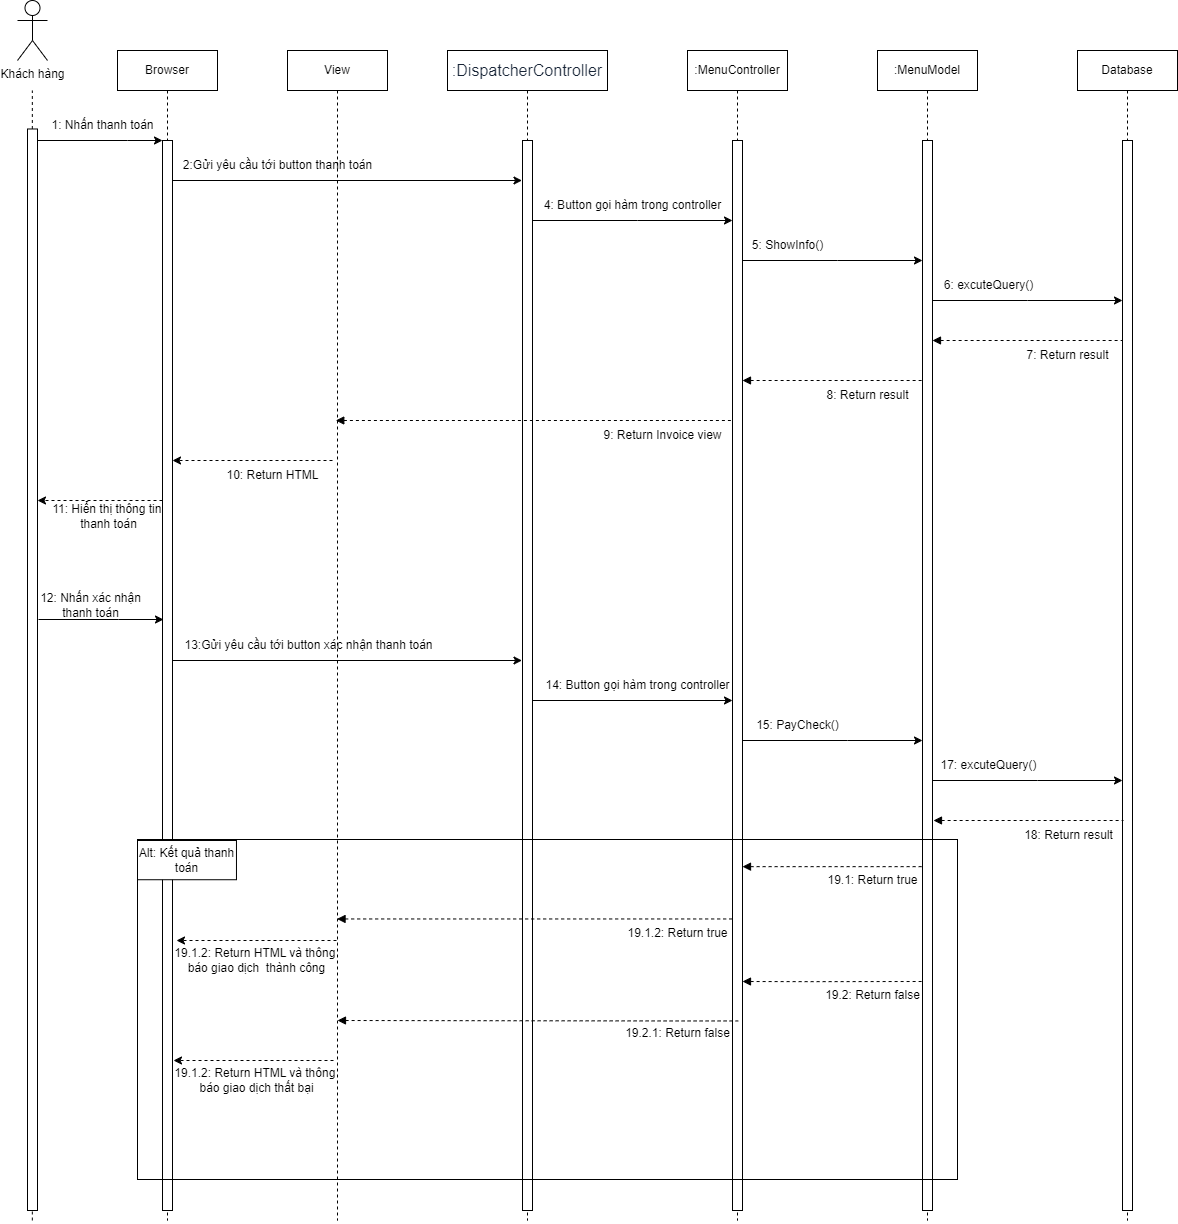

The diagram above was exported from draw.io. Its source (the exported page's mxGraphModel, read from the mxfile embedded in the PNG):
<mxGraphModel dx="1483" dy="1380" grid="1" gridSize="10" guides="1" tooltips="1" connect="1" arrows="1" fold="1" page="1" pageScale="1" pageWidth="850" pageHeight="1100" math="0" shadow="0">
  <root>
    <mxCell id="0" />
    <mxCell id="1" parent="0" />
    <mxCell id="HlwentgUM5Upc179wcZ_-164" value="Khách hàng" style="shape=umlActor;verticalLabelPosition=bottom;verticalAlign=top;html=1;align=center;" vertex="1" parent="1">
      <mxGeometry x="890" y="20" width="30" height="60" as="geometry" />
    </mxCell>
    <mxCell id="HlwentgUM5Upc179wcZ_-165" value="Browser" style="shape=umlLifeline;perimeter=lifelinePerimeter;whiteSpace=wrap;html=1;container=1;dropTarget=0;collapsible=0;recursiveResize=0;outlineConnect=0;portConstraint=eastwest;newEdgeStyle={&quot;edgeStyle&quot;:&quot;elbowEdgeStyle&quot;,&quot;elbow&quot;:&quot;vertical&quot;,&quot;curved&quot;:0,&quot;rounded&quot;:0};" vertex="1" parent="1">
      <mxGeometry x="990" y="70" width="100" height="1170" as="geometry" />
    </mxCell>
    <mxCell id="HlwentgUM5Upc179wcZ_-166" value="" style="html=1;points=[[0,0,0,0,5],[0,1,0,0,-5],[1,0,0,0,5],[1,1,0,0,-5]];perimeter=orthogonalPerimeter;outlineConnect=0;targetShapes=umlLifeline;portConstraint=eastwest;newEdgeStyle={&quot;curved&quot;:0,&quot;rounded&quot;:0};" vertex="1" parent="HlwentgUM5Upc179wcZ_-165">
      <mxGeometry x="45" y="90" width="10" height="1070" as="geometry" />
    </mxCell>
    <mxCell id="HlwentgUM5Upc179wcZ_-167" value="" style="group" connectable="0" vertex="1" parent="1">
      <mxGeometry x="900" y="110" width="10" height="1130" as="geometry" />
    </mxCell>
    <mxCell id="HlwentgUM5Upc179wcZ_-168" value="" style="endArrow=none;dashed=1;html=1;rounded=0;" edge="1" parent="HlwentgUM5Upc179wcZ_-167" source="HlwentgUM5Upc179wcZ_-170">
      <mxGeometry width="50" height="50" relative="1" as="geometry">
        <mxPoint x="4.829999999999927" y="1129.9999999999998" as="sourcePoint" />
        <mxPoint x="4.829999999999927" as="targetPoint" />
      </mxGeometry>
    </mxCell>
    <mxCell id="HlwentgUM5Upc179wcZ_-169" value="" style="endArrow=none;dashed=1;html=1;rounded=0;" edge="1" parent="HlwentgUM5Upc179wcZ_-167" target="HlwentgUM5Upc179wcZ_-170">
      <mxGeometry width="50" height="50" relative="1" as="geometry">
        <mxPoint x="4.829999999999927" y="1129.9999999999998" as="sourcePoint" />
        <mxPoint x="4.829999999999927" as="targetPoint" />
      </mxGeometry>
    </mxCell>
    <mxCell id="HlwentgUM5Upc179wcZ_-170" value="" style="html=1;points=[[0,0,0,0,5],[0,1,0,0,-5],[1,0,0,0,5],[1,1,0,0,-5]];perimeter=orthogonalPerimeter;outlineConnect=0;targetShapes=umlLifeline;portConstraint=eastwest;newEdgeStyle={&quot;curved&quot;:0,&quot;rounded&quot;:0};" vertex="1" parent="HlwentgUM5Upc179wcZ_-167">
      <mxGeometry y="38.48" width="10" height="1081.52" as="geometry" />
    </mxCell>
    <mxCell id="HlwentgUM5Upc179wcZ_-171" value="" style="endArrow=classic;html=1;rounded=0;" edge="1" parent="1" source="HlwentgUM5Upc179wcZ_-170" target="HlwentgUM5Upc179wcZ_-166">
      <mxGeometry width="50" height="50" relative="1" as="geometry">
        <mxPoint x="910" y="170" as="sourcePoint" />
        <mxPoint x="999.5" y="170" as="targetPoint" />
        <Array as="points">
          <mxPoint x="1000" y="160" />
        </Array>
      </mxGeometry>
    </mxCell>
    <mxCell id="HlwentgUM5Upc179wcZ_-172" value="1: Nhấn thanh toán" style="text;html=1;align=center;verticalAlign=middle;resizable=0;points=[];autosize=1;strokeColor=none;fillColor=none;" vertex="1" parent="1">
      <mxGeometry x="910" y="130" width="130" height="30" as="geometry" />
    </mxCell>
    <mxCell id="HlwentgUM5Upc179wcZ_-173" value="View" style="shape=umlLifeline;perimeter=lifelinePerimeter;whiteSpace=wrap;html=1;container=1;dropTarget=0;collapsible=0;recursiveResize=0;outlineConnect=0;portConstraint=eastwest;newEdgeStyle={&quot;edgeStyle&quot;:&quot;elbowEdgeStyle&quot;,&quot;elbow&quot;:&quot;vertical&quot;,&quot;curved&quot;:0,&quot;rounded&quot;:0};" vertex="1" parent="1">
      <mxGeometry x="1160" y="70" width="100" height="1170" as="geometry" />
    </mxCell>
    <mxCell id="HlwentgUM5Upc179wcZ_-174" value="&lt;span style=&quot;color: rgb(24, 37, 55); font-family: Muli, &amp;quot;Open Sans&amp;quot;, sans-serif; font-size: 16px; text-align: justify; background-color: rgb(255, 255, 255);&quot;&gt;:DispatcherController&lt;/span&gt;" style="shape=umlLifeline;perimeter=lifelinePerimeter;whiteSpace=wrap;html=1;container=1;dropTarget=0;collapsible=0;recursiveResize=0;outlineConnect=0;portConstraint=eastwest;newEdgeStyle={&quot;edgeStyle&quot;:&quot;elbowEdgeStyle&quot;,&quot;elbow&quot;:&quot;vertical&quot;,&quot;curved&quot;:0,&quot;rounded&quot;:0};" vertex="1" parent="1">
      <mxGeometry x="1320" y="70" width="160" height="1170" as="geometry" />
    </mxCell>
    <mxCell id="HlwentgUM5Upc179wcZ_-175" value="" style="html=1;points=[[0,0,0,0,5],[0,1,0,0,-5],[1,0,0,0,5],[1,1,0,0,-5]];perimeter=orthogonalPerimeter;outlineConnect=0;targetShapes=umlLifeline;portConstraint=eastwest;newEdgeStyle={&quot;curved&quot;:0,&quot;rounded&quot;:0};" vertex="1" parent="HlwentgUM5Upc179wcZ_-174">
      <mxGeometry x="75" y="90" width="10" height="1070" as="geometry" />
    </mxCell>
    <mxCell id="HlwentgUM5Upc179wcZ_-176" value=":MenuController" style="shape=umlLifeline;perimeter=lifelinePerimeter;whiteSpace=wrap;html=1;container=1;dropTarget=0;collapsible=0;recursiveResize=0;outlineConnect=0;portConstraint=eastwest;newEdgeStyle={&quot;edgeStyle&quot;:&quot;elbowEdgeStyle&quot;,&quot;elbow&quot;:&quot;vertical&quot;,&quot;curved&quot;:0,&quot;rounded&quot;:0};" vertex="1" parent="1">
      <mxGeometry x="1560" y="70" width="100" height="1170" as="geometry" />
    </mxCell>
    <mxCell id="HlwentgUM5Upc179wcZ_-177" value="" style="html=1;points=[[0,0,0,0,5],[0,1,0,0,-5],[1,0,0,0,5],[1,1,0,0,-5]];perimeter=orthogonalPerimeter;outlineConnect=0;targetShapes=umlLifeline;portConstraint=eastwest;newEdgeStyle={&quot;curved&quot;:0,&quot;rounded&quot;:0};" vertex="1" parent="HlwentgUM5Upc179wcZ_-176">
      <mxGeometry x="45" y="90" width="10" height="1070" as="geometry" />
    </mxCell>
    <mxCell id="HlwentgUM5Upc179wcZ_-178" value="" style="endArrow=classic;html=1;rounded=0;" edge="1" parent="1" source="HlwentgUM5Upc179wcZ_-166">
      <mxGeometry width="50" height="50" relative="1" as="geometry">
        <mxPoint x="1050" y="200" as="sourcePoint" />
        <mxPoint x="1394.5" y="200" as="targetPoint" />
      </mxGeometry>
    </mxCell>
    <mxCell id="HlwentgUM5Upc179wcZ_-179" value="2:Gửi yêu cầu tới button thanh toán" style="text;html=1;align=center;verticalAlign=middle;resizable=0;points=[];autosize=1;strokeColor=none;fillColor=none;" vertex="1" parent="1">
      <mxGeometry x="1045" y="170" width="210" height="30" as="geometry" />
    </mxCell>
    <mxCell id="HlwentgUM5Upc179wcZ_-180" value=":MenuModel" style="shape=umlLifeline;perimeter=lifelinePerimeter;whiteSpace=wrap;html=1;container=1;dropTarget=0;collapsible=0;recursiveResize=0;outlineConnect=0;portConstraint=eastwest;newEdgeStyle={&quot;edgeStyle&quot;:&quot;elbowEdgeStyle&quot;,&quot;elbow&quot;:&quot;vertical&quot;,&quot;curved&quot;:0,&quot;rounded&quot;:0};" vertex="1" parent="1">
      <mxGeometry x="1750" y="70" width="100" height="1170" as="geometry" />
    </mxCell>
    <mxCell id="HlwentgUM5Upc179wcZ_-181" value="" style="html=1;points=[[0,0,0,0,5],[0,1,0,0,-5],[1,0,0,0,5],[1,1,0,0,-5]];perimeter=orthogonalPerimeter;outlineConnect=0;targetShapes=umlLifeline;portConstraint=eastwest;newEdgeStyle={&quot;curved&quot;:0,&quot;rounded&quot;:0};" vertex="1" parent="HlwentgUM5Upc179wcZ_-180">
      <mxGeometry x="45" y="90" width="10" height="1070" as="geometry" />
    </mxCell>
    <mxCell id="HlwentgUM5Upc179wcZ_-182" value="Database" style="shape=umlLifeline;perimeter=lifelinePerimeter;whiteSpace=wrap;html=1;container=1;dropTarget=0;collapsible=0;recursiveResize=0;outlineConnect=0;portConstraint=eastwest;newEdgeStyle={&quot;edgeStyle&quot;:&quot;elbowEdgeStyle&quot;,&quot;elbow&quot;:&quot;vertical&quot;,&quot;curved&quot;:0,&quot;rounded&quot;:0};" vertex="1" parent="1">
      <mxGeometry x="1950" y="70" width="100" height="1170" as="geometry" />
    </mxCell>
    <mxCell id="HlwentgUM5Upc179wcZ_-183" value="" style="html=1;points=[[0,0,0,0,5],[0,1,0,0,-5],[1,0,0,0,5],[1,1,0,0,-5]];perimeter=orthogonalPerimeter;outlineConnect=0;targetShapes=umlLifeline;portConstraint=eastwest;newEdgeStyle={&quot;curved&quot;:0,&quot;rounded&quot;:0};" vertex="1" parent="HlwentgUM5Upc179wcZ_-182">
      <mxGeometry x="45" y="90" width="10" height="1070" as="geometry" />
    </mxCell>
    <mxCell id="HlwentgUM5Upc179wcZ_-184" value="" style="endArrow=classic;html=1;rounded=0;" edge="1" parent="1" source="HlwentgUM5Upc179wcZ_-175" target="HlwentgUM5Upc179wcZ_-177">
      <mxGeometry width="50" height="50" relative="1" as="geometry">
        <mxPoint x="1530" y="50" as="sourcePoint" />
        <mxPoint x="1600" y="240" as="targetPoint" />
        <Array as="points">
          <mxPoint x="1510" y="240" />
        </Array>
      </mxGeometry>
    </mxCell>
    <mxCell id="HlwentgUM5Upc179wcZ_-185" value="4: Button gọi hàm trong controller" style="text;html=1;align=center;verticalAlign=middle;resizable=0;points=[];autosize=1;strokeColor=none;fillColor=none;" vertex="1" parent="1">
      <mxGeometry x="1405" y="210" width="200" height="30" as="geometry" />
    </mxCell>
    <mxCell id="HlwentgUM5Upc179wcZ_-186" value="" style="endArrow=classic;html=1;rounded=0;" edge="1" parent="1" source="HlwentgUM5Upc179wcZ_-177" target="HlwentgUM5Upc179wcZ_-181">
      <mxGeometry width="50" height="50" relative="1" as="geometry">
        <mxPoint x="1620" y="280" as="sourcePoint" />
        <mxPoint x="1790" y="280" as="targetPoint" />
        <Array as="points">
          <mxPoint x="1710" y="280" />
        </Array>
      </mxGeometry>
    </mxCell>
    <mxCell id="HlwentgUM5Upc179wcZ_-187" value="5: ShowInfo()" style="text;html=1;align=center;verticalAlign=middle;resizable=0;points=[];autosize=1;strokeColor=none;fillColor=none;" vertex="1" parent="1">
      <mxGeometry x="1615" y="250" width="90" height="30" as="geometry" />
    </mxCell>
    <mxCell id="HlwentgUM5Upc179wcZ_-188" value="6: excuteQuery()" style="text;html=1;align=center;verticalAlign=middle;resizable=0;points=[];autosize=1;strokeColor=none;fillColor=none;" vertex="1" parent="1">
      <mxGeometry x="1806" y="290" width="110" height="30" as="geometry" />
    </mxCell>
    <mxCell id="HlwentgUM5Upc179wcZ_-189" value="" style="endArrow=classic;html=1;rounded=0;" edge="1" parent="1" source="HlwentgUM5Upc179wcZ_-181" target="HlwentgUM5Upc179wcZ_-183">
      <mxGeometry width="50" height="50" relative="1" as="geometry">
        <mxPoint x="1810" y="275" as="sourcePoint" />
        <mxPoint x="1890" y="320" as="targetPoint" />
        <Array as="points">
          <mxPoint x="1900" y="320" />
        </Array>
      </mxGeometry>
    </mxCell>
    <mxCell id="HlwentgUM5Upc179wcZ_-190" value="" style="endArrow=none;html=1;rounded=0;endFill=0;startArrow=block;startFill=1;dashed=1;" edge="1" parent="1">
      <mxGeometry width="50" height="50" relative="1" as="geometry">
        <mxPoint x="1805" y="360" as="sourcePoint" />
        <mxPoint x="1995" y="360" as="targetPoint" />
        <Array as="points">
          <mxPoint x="1900" y="360" />
        </Array>
      </mxGeometry>
    </mxCell>
    <mxCell id="HlwentgUM5Upc179wcZ_-191" value="7: Return result" style="text;html=1;align=center;verticalAlign=middle;resizable=0;points=[];autosize=1;strokeColor=none;fillColor=none;" vertex="1" parent="1">
      <mxGeometry x="1885" y="360" width="110" height="30" as="geometry" />
    </mxCell>
    <mxCell id="HlwentgUM5Upc179wcZ_-192" value="" style="endArrow=none;html=1;rounded=0;endFill=0;startArrow=block;startFill=1;dashed=1;" edge="1" parent="1" source="HlwentgUM5Upc179wcZ_-177" target="HlwentgUM5Upc179wcZ_-181">
      <mxGeometry width="50" height="50" relative="1" as="geometry">
        <mxPoint x="1620" y="380" as="sourcePoint" />
        <mxPoint x="1790" y="400" as="targetPoint" />
        <Array as="points">
          <mxPoint x="1700" y="400" />
        </Array>
      </mxGeometry>
    </mxCell>
    <mxCell id="HlwentgUM5Upc179wcZ_-193" value="8: Return result" style="text;html=1;align=center;verticalAlign=middle;resizable=0;points=[];autosize=1;strokeColor=none;fillColor=none;" vertex="1" parent="1">
      <mxGeometry x="1685" y="400" width="110" height="30" as="geometry" />
    </mxCell>
    <mxCell id="HlwentgUM5Upc179wcZ_-194" value="" style="endArrow=none;html=1;rounded=0;endFill=0;startArrow=block;startFill=1;dashed=1;" edge="1" parent="1" source="HlwentgUM5Upc179wcZ_-173" target="HlwentgUM5Upc179wcZ_-177">
      <mxGeometry width="50" height="50" relative="1" as="geometry">
        <mxPoint x="1215" y="440" as="sourcePoint" />
        <mxPoint x="1600" y="440" as="targetPoint" />
        <Array as="points">
          <mxPoint x="1495" y="440" />
        </Array>
      </mxGeometry>
    </mxCell>
    <mxCell id="HlwentgUM5Upc179wcZ_-195" value="9: Return Invoice view" style="text;html=1;align=center;verticalAlign=middle;resizable=0;points=[];autosize=1;strokeColor=none;fillColor=none;" vertex="1" parent="1">
      <mxGeometry x="1465" y="440" width="140" height="30" as="geometry" />
    </mxCell>
    <mxCell id="HlwentgUM5Upc179wcZ_-196" value="" style="endArrow=classic;html=1;rounded=0;dashed=1;" edge="1" parent="1" target="HlwentgUM5Upc179wcZ_-166">
      <mxGeometry width="50" height="50" relative="1" as="geometry">
        <mxPoint x="1205" y="480" as="sourcePoint" />
        <mxPoint x="1050" y="480" as="targetPoint" />
        <Array as="points">
          <mxPoint x="1130" y="480" />
        </Array>
      </mxGeometry>
    </mxCell>
    <mxCell id="HlwentgUM5Upc179wcZ_-197" value="10: Return HTML" style="text;html=1;align=center;verticalAlign=middle;resizable=0;points=[];autosize=1;strokeColor=none;fillColor=none;" vertex="1" parent="1">
      <mxGeometry x="1085" y="480" width="120" height="30" as="geometry" />
    </mxCell>
    <mxCell id="HlwentgUM5Upc179wcZ_-198" value="" style="endArrow=classic;html=1;rounded=0;dashed=1;" edge="1" parent="1" source="HlwentgUM5Upc179wcZ_-166">
      <mxGeometry width="50" height="50" relative="1" as="geometry">
        <mxPoint x="1030" y="520" as="sourcePoint" />
        <mxPoint x="910" y="520" as="targetPoint" />
        <Array as="points">
          <mxPoint x="995" y="520" />
        </Array>
      </mxGeometry>
    </mxCell>
    <mxCell id="HlwentgUM5Upc179wcZ_-199" value="11: Hiển thị thông tin&amp;nbsp;&lt;div&gt;thanh toán&lt;/div&gt;" style="text;html=1;align=center;verticalAlign=middle;resizable=0;points=[];autosize=1;strokeColor=none;fillColor=none;" vertex="1" parent="1">
      <mxGeometry x="911" y="516" width="140" height="40" as="geometry" />
    </mxCell>
    <mxCell id="HlwentgUM5Upc179wcZ_-200" value="" style="endArrow=classic;html=1;rounded=0;" edge="1" parent="1">
      <mxGeometry width="50" height="50" relative="1" as="geometry">
        <mxPoint x="911" y="639" as="sourcePoint" />
        <mxPoint x="1036" y="639" as="targetPoint" />
        <Array as="points">
          <mxPoint x="991" y="639" />
        </Array>
      </mxGeometry>
    </mxCell>
    <mxCell id="HlwentgUM5Upc179wcZ_-201" value="12: Nhấn xác nhận&lt;div&gt;thanh toán&lt;/div&gt;" style="text;html=1;align=center;verticalAlign=middle;resizable=0;points=[];autosize=1;strokeColor=none;fillColor=none;" vertex="1" parent="1">
      <mxGeometry x="903" y="605" width="120" height="40" as="geometry" />
    </mxCell>
    <mxCell id="HlwentgUM5Upc179wcZ_-202" value="" style="endArrow=classic;html=1;rounded=0;" edge="1" parent="1">
      <mxGeometry width="50" height="50" relative="1" as="geometry">
        <mxPoint x="1045" y="680" as="sourcePoint" />
        <mxPoint x="1394.5" y="680" as="targetPoint" />
      </mxGeometry>
    </mxCell>
    <mxCell id="HlwentgUM5Upc179wcZ_-203" value="13:Gửi yêu cầu tới button xác nhận thanh toán" style="text;html=1;align=center;verticalAlign=middle;resizable=0;points=[];autosize=1;strokeColor=none;fillColor=none;" vertex="1" parent="1">
      <mxGeometry x="1046" y="650" width="270" height="30" as="geometry" />
    </mxCell>
    <mxCell id="HlwentgUM5Upc179wcZ_-204" value="" style="endArrow=classic;html=1;rounded=0;" edge="1" parent="1" target="HlwentgUM5Upc179wcZ_-177">
      <mxGeometry width="50" height="50" relative="1" as="geometry">
        <mxPoint x="1405" y="720" as="sourcePoint" />
        <mxPoint x="1600" y="720" as="targetPoint" />
      </mxGeometry>
    </mxCell>
    <mxCell id="HlwentgUM5Upc179wcZ_-205" value="14: Button gọi hàm trong controller" style="text;html=1;align=center;verticalAlign=middle;resizable=0;points=[];autosize=1;strokeColor=none;fillColor=none;" vertex="1" parent="1">
      <mxGeometry x="1405" y="690" width="210" height="30" as="geometry" />
    </mxCell>
    <mxCell id="HlwentgUM5Upc179wcZ_-206" value="" style="endArrow=classic;html=1;rounded=0;" edge="1" parent="1" source="HlwentgUM5Upc179wcZ_-177" target="HlwentgUM5Upc179wcZ_-181">
      <mxGeometry width="50" height="50" relative="1" as="geometry">
        <mxPoint x="1620" y="760" as="sourcePoint" />
        <mxPoint x="1790" y="760" as="targetPoint" />
        <Array as="points">
          <mxPoint x="1720" y="760" />
        </Array>
      </mxGeometry>
    </mxCell>
    <mxCell id="HlwentgUM5Upc179wcZ_-207" value="15: PayCheck()" style="text;html=1;align=center;verticalAlign=middle;resizable=0;points=[];autosize=1;strokeColor=none;fillColor=none;" vertex="1" parent="1">
      <mxGeometry x="1615" y="730" width="110" height="30" as="geometry" />
    </mxCell>
    <mxCell id="HlwentgUM5Upc179wcZ_-208" value="" style="endArrow=classic;html=1;rounded=0;" edge="1" parent="1" source="HlwentgUM5Upc179wcZ_-181" target="HlwentgUM5Upc179wcZ_-183">
      <mxGeometry width="50" height="50" relative="1" as="geometry">
        <mxPoint x="1810" y="800" as="sourcePoint" />
        <mxPoint x="1990" y="800" as="targetPoint" />
        <Array as="points">
          <mxPoint x="1910" y="800" />
        </Array>
      </mxGeometry>
    </mxCell>
    <mxCell id="HlwentgUM5Upc179wcZ_-209" value="17: excuteQuery()" style="text;html=1;align=center;verticalAlign=middle;resizable=0;points=[];autosize=1;strokeColor=none;fillColor=none;" vertex="1" parent="1">
      <mxGeometry x="1801" y="770" width="120" height="30" as="geometry" />
    </mxCell>
    <mxCell id="HlwentgUM5Upc179wcZ_-210" value="" style="endArrow=none;html=1;rounded=0;endFill=0;startArrow=block;startFill=1;dashed=1;" edge="1" parent="1">
      <mxGeometry width="50" height="50" relative="1" as="geometry">
        <mxPoint x="1806" y="840" as="sourcePoint" />
        <mxPoint x="1996" y="840" as="targetPoint" />
        <Array as="points">
          <mxPoint x="1901" y="840" />
        </Array>
      </mxGeometry>
    </mxCell>
    <mxCell id="HlwentgUM5Upc179wcZ_-211" value="18: Return result" style="text;html=1;align=center;verticalAlign=middle;resizable=0;points=[];autosize=1;strokeColor=none;fillColor=none;" vertex="1" parent="1">
      <mxGeometry x="1886" y="840" width="110" height="30" as="geometry" />
    </mxCell>
    <mxCell id="HlwentgUM5Upc179wcZ_-212" value="" style="endArrow=classic;html=1;rounded=0;dashed=1;" edge="1" parent="1">
      <mxGeometry width="50" height="50" relative="1" as="geometry">
        <mxPoint x="1209" y="960" as="sourcePoint" />
        <mxPoint x="1049" y="960" as="targetPoint" />
        <Array as="points">
          <mxPoint x="1134" y="960" />
        </Array>
      </mxGeometry>
    </mxCell>
    <mxCell id="HlwentgUM5Upc179wcZ_-213" value="" style="endArrow=none;html=1;rounded=0;endFill=0;startArrow=block;startFill=1;dashed=1;" edge="1" parent="1" target="HlwentgUM5Upc179wcZ_-177">
      <mxGeometry width="50" height="50" relative="1" as="geometry">
        <mxPoint x="1209.547619047619" y="938.4615384615386" as="sourcePoint" />
        <mxPoint x="1606.0383333333334" y="940.4415384615384" as="targetPoint" />
        <Array as="points">
          <mxPoint x="1548.125" y="938.4615384615385" />
        </Array>
      </mxGeometry>
    </mxCell>
    <mxCell id="HlwentgUM5Upc179wcZ_-214" value="" style="endArrow=none;html=1;rounded=0;endFill=0;startArrow=block;startFill=1;dashed=1;" edge="1" parent="1" source="HlwentgUM5Upc179wcZ_-177" target="HlwentgUM5Upc179wcZ_-181">
      <mxGeometry width="50" height="50" relative="1" as="geometry">
        <mxPoint x="1609.9941666666666" y="886.1538461538462" as="sourcePoint" />
        <mxPoint x="1763.7441666666666" y="886.1538461538462" as="targetPoint" />
        <Array as="points">
          <mxPoint x="1682.5983333333331" y="886.1538461538462" />
        </Array>
      </mxGeometry>
    </mxCell>
    <mxCell id="HlwentgUM5Upc179wcZ_-215" value="" style="group;labelPosition=left;verticalLabelPosition=top;align=right;verticalAlign=bottom;" connectable="0" vertex="1" parent="1">
      <mxGeometry x="1010" y="860" width="820" height="340" as="geometry" />
    </mxCell>
    <mxCell id="HlwentgUM5Upc179wcZ_-216" value="" style="rounded=0;whiteSpace=wrap;html=1;fillStyle=auto;fillColor=none;align=left;verticalAlign=top;" vertex="1" parent="HlwentgUM5Upc179wcZ_-215">
      <mxGeometry y="-1" width="820" height="340" as="geometry" />
    </mxCell>
    <mxCell id="HlwentgUM5Upc179wcZ_-217" value="&lt;span style=&quot;text-align: left;&quot;&gt;Alt: Kết quả thanh toán&lt;/span&gt;" style="rounded=0;whiteSpace=wrap;html=1;" vertex="1" parent="HlwentgUM5Upc179wcZ_-215">
      <mxGeometry width="98.9655172413793" height="39.23076923076923" as="geometry" />
    </mxCell>
    <mxCell id="HlwentgUM5Upc179wcZ_-218" value="19.1: Return true" style="text;html=1;align=center;verticalAlign=middle;resizable=0;points=[];autosize=1;strokeColor=none;fillColor=none;" vertex="1" parent="HlwentgUM5Upc179wcZ_-215">
      <mxGeometry x="679.9958333333332" y="25.003846153846155" width="110" height="30" as="geometry" />
    </mxCell>
    <mxCell id="HlwentgUM5Upc179wcZ_-219" value="19.1.2: Return true" style="text;html=1;align=center;verticalAlign=middle;resizable=0;points=[];autosize=1;strokeColor=none;fillColor=none;" vertex="1" parent="HlwentgUM5Upc179wcZ_-215">
      <mxGeometry x="479.9983333333333" y="78.46153846153847" width="120" height="30" as="geometry" />
    </mxCell>
    <mxCell id="HlwentgUM5Upc179wcZ_-220" value="19.1.2: Return HTML và thông&amp;nbsp;&lt;div&gt;báo giao dịch&amp;nbsp;&amp;nbsp;&lt;span style=&quot;background-color: initial;&quot;&gt;thành công&lt;/span&gt;&lt;/div&gt;" style="text;html=1;align=center;verticalAlign=middle;resizable=0;points=[];autosize=1;strokeColor=none;fillColor=none;" vertex="1" parent="HlwentgUM5Upc179wcZ_-215">
      <mxGeometry x="24" y="99.99923076923078" width="190" height="40" as="geometry" />
    </mxCell>
    <mxCell id="HlwentgUM5Upc179wcZ_-221" value="19.2: Return false" style="text;html=1;align=center;verticalAlign=middle;resizable=0;points=[];autosize=1;strokeColor=none;fillColor=none;" vertex="1" parent="HlwentgUM5Upc179wcZ_-215">
      <mxGeometry x="674.9958333333332" y="140.0038461538461" width="120" height="30" as="geometry" />
    </mxCell>
    <mxCell id="HlwentgUM5Upc179wcZ_-222" value="" style="endArrow=none;html=1;rounded=0;endFill=0;startArrow=block;startFill=1;dashed=1;" edge="1" parent="HlwentgUM5Upc179wcZ_-215">
      <mxGeometry width="50" height="50" relative="1" as="geometry">
        <mxPoint x="605" y="141" as="sourcePoint" />
        <mxPoint x="785" y="141" as="targetPoint" />
        <Array as="points">
          <mxPoint x="672.5983333333331" y="141.1538461538462" />
        </Array>
      </mxGeometry>
    </mxCell>
    <mxCell id="HlwentgUM5Upc179wcZ_-223" value="19.2.1: Return false" style="text;html=1;align=center;verticalAlign=middle;resizable=0;points=[];autosize=1;strokeColor=none;fillColor=none;" vertex="1" parent="HlwentgUM5Upc179wcZ_-215">
      <mxGeometry x="474.9983333333332" y="178.46153846153857" width="130" height="30" as="geometry" />
    </mxCell>
    <mxCell id="HlwentgUM5Upc179wcZ_-224" value="" style="endArrow=none;html=1;rounded=0;endFill=0;startArrow=block;startFill=1;dashed=1;entryX=0.967;entryY=0.066;entryDx=0;entryDy=0;entryPerimeter=0;" edge="1" parent="HlwentgUM5Upc179wcZ_-215" target="HlwentgUM5Upc179wcZ_-223">
      <mxGeometry width="50" height="50" relative="1" as="geometry">
        <mxPoint x="200" y="180" as="sourcePoint" />
        <mxPoint x="590" y="182" as="targetPoint" />
        <Array as="points">
          <mxPoint x="538.125" y="180.46153846153857" />
        </Array>
      </mxGeometry>
    </mxCell>
    <mxCell id="HlwentgUM5Upc179wcZ_-225" value="19.1.2: Return HTML và thông&amp;nbsp;&lt;div&gt;báo giao dịch thất bại&lt;/div&gt;" style="text;html=1;align=center;verticalAlign=middle;resizable=0;points=[];autosize=1;strokeColor=none;fillColor=none;" vertex="1" parent="HlwentgUM5Upc179wcZ_-215">
      <mxGeometry x="24" y="219.99923076923073" width="190" height="40" as="geometry" />
    </mxCell>
    <mxCell id="HlwentgUM5Upc179wcZ_-226" value="" style="endArrow=classic;html=1;rounded=0;dashed=1;" edge="1" parent="HlwentgUM5Upc179wcZ_-215">
      <mxGeometry width="50" height="50" relative="1" as="geometry">
        <mxPoint x="196" y="220" as="sourcePoint" />
        <mxPoint x="36" y="220" as="targetPoint" />
        <Array as="points">
          <mxPoint x="121" y="220" />
        </Array>
      </mxGeometry>
    </mxCell>
  </root>
</mxGraphModel>